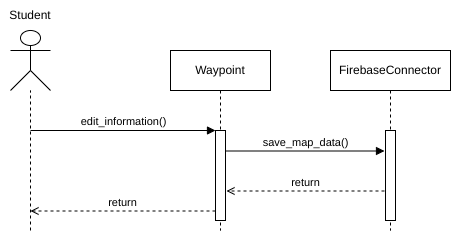

The diagram above was exported from draw.io. Its source (the exported page's mxGraphModel, read from the mxfile embedded in the PNG):
<mxGraphModel dx="792" dy="518" grid="1" gridSize="10" guides="1" tooltips="1" connect="1" arrows="1" fold="1" page="1" pageScale="1" pageWidth="850" pageHeight="1100" math="0" shadow="0">
  <root>
    <mxCell id="0" />
    <mxCell id="1" parent="0" />
    <mxCell id="aM9ryv3xv72pqoxQDRHE-5" value="Waypoint" style="shape=umlLifeline;perimeter=lifelinePerimeter;whiteSpace=wrap;html=1;container=0;dropTarget=0;collapsible=0;recursiveResize=0;outlineConnect=0;portConstraint=eastwest;newEdgeStyle={&quot;edgeStyle&quot;:&quot;elbowEdgeStyle&quot;,&quot;elbow&quot;:&quot;vertical&quot;,&quot;curved&quot;:0,&quot;rounded&quot;:0};" parent="1" vertex="1">
      <mxGeometry x="240" y="80" width="100" height="180" as="geometry" />
    </mxCell>
    <mxCell id="aM9ryv3xv72pqoxQDRHE-6" value="" style="html=1;points=[];perimeter=orthogonalPerimeter;outlineConnect=0;targetShapes=umlLifeline;portConstraint=eastwest;newEdgeStyle={&quot;edgeStyle&quot;:&quot;elbowEdgeStyle&quot;,&quot;elbow&quot;:&quot;vertical&quot;,&quot;curved&quot;:0,&quot;rounded&quot;:0};" parent="aM9ryv3xv72pqoxQDRHE-5" vertex="1">
      <mxGeometry x="45" y="80" width="10" height="90" as="geometry" />
    </mxCell>
    <mxCell id="SFPaSA88H66n3JvD3_18-4" value="" style="shape=umlActor;verticalLabelPosition=bottom;verticalAlign=top;html=1;outlineConnect=0;align=center;" parent="1" vertex="1">
      <mxGeometry x="80" y="60" width="40" height="60" as="geometry" />
    </mxCell>
    <mxCell id="SFPaSA88H66n3JvD3_18-5" value="" style="endArrow=none;dashed=1;html=1;rounded=0;" parent="1" target="SFPaSA88H66n3JvD3_18-4" edge="1">
      <mxGeometry width="50" height="50" relative="1" as="geometry">
        <mxPoint x="100" y="260" as="sourcePoint" />
        <mxPoint x="220" y="230" as="targetPoint" />
      </mxGeometry>
    </mxCell>
    <mxCell id="SFPaSA88H66n3JvD3_18-6" value="Student" style="text;html=1;align=center;verticalAlign=middle;whiteSpace=wrap;rounded=0;" parent="1" vertex="1">
      <mxGeometry x="70" y="30" width="60" height="30" as="geometry" />
    </mxCell>
    <mxCell id="vC_sTE64_0ks3tvoRVfB-1" value="edit_information()" style="html=1;verticalAlign=bottom;endArrow=block;elbow=vertical;rounded=0;" parent="1" edge="1">
      <mxGeometry relative="1" as="geometry">
        <mxPoint x="100" y="160" as="sourcePoint" />
        <mxPoint x="285" y="160" as="targetPoint" />
      </mxGeometry>
    </mxCell>
    <mxCell id="vC_sTE64_0ks3tvoRVfB-2" value="FirebaseConnector" style="shape=umlLifeline;perimeter=lifelinePerimeter;whiteSpace=wrap;html=1;container=0;dropTarget=0;collapsible=0;recursiveResize=0;outlineConnect=0;portConstraint=eastwest;newEdgeStyle={&quot;edgeStyle&quot;:&quot;elbowEdgeStyle&quot;,&quot;elbow&quot;:&quot;vertical&quot;,&quot;curved&quot;:0,&quot;rounded&quot;:0};" parent="1" vertex="1">
      <mxGeometry x="400" y="80" width="120" height="180" as="geometry" />
    </mxCell>
    <mxCell id="vC_sTE64_0ks3tvoRVfB-3" value="" style="html=1;points=[];perimeter=orthogonalPerimeter;outlineConnect=0;targetShapes=umlLifeline;portConstraint=eastwest;newEdgeStyle={&quot;edgeStyle&quot;:&quot;elbowEdgeStyle&quot;,&quot;elbow&quot;:&quot;vertical&quot;,&quot;curved&quot;:0,&quot;rounded&quot;:0};" parent="vC_sTE64_0ks3tvoRVfB-2" vertex="1">
      <mxGeometry x="55" y="80" width="10" height="90" as="geometry" />
    </mxCell>
    <mxCell id="vC_sTE64_0ks3tvoRVfB-4" value="save_map_data()" style="html=1;verticalAlign=bottom;endArrow=block;elbow=vertical;rounded=0;" parent="1" edge="1">
      <mxGeometry relative="1" as="geometry">
        <mxPoint x="295" y="180.5" as="sourcePoint" />
        <mxPoint x="454" y="180.5" as="targetPoint" />
      </mxGeometry>
    </mxCell>
    <mxCell id="vC_sTE64_0ks3tvoRVfB-5" value="return" style="html=1;verticalAlign=bottom;endArrow=open;elbow=vertical;rounded=0;dashed=1;endFill=0;" parent="1" edge="1">
      <mxGeometry relative="1" as="geometry">
        <mxPoint x="285" y="240.5" as="sourcePoint" />
        <mxPoint x="100" y="240.5" as="targetPoint" />
      </mxGeometry>
    </mxCell>
    <mxCell id="vC_sTE64_0ks3tvoRVfB-6" value="return" style="html=1;verticalAlign=bottom;endArrow=open;elbow=vertical;rounded=0;dashed=1;endFill=0;" parent="1" edge="1">
      <mxGeometry relative="1" as="geometry">
        <mxPoint x="454" y="220.5" as="sourcePoint" />
        <mxPoint x="296" y="220.5" as="targetPoint" />
      </mxGeometry>
    </mxCell>
  </root>
</mxGraphModel>